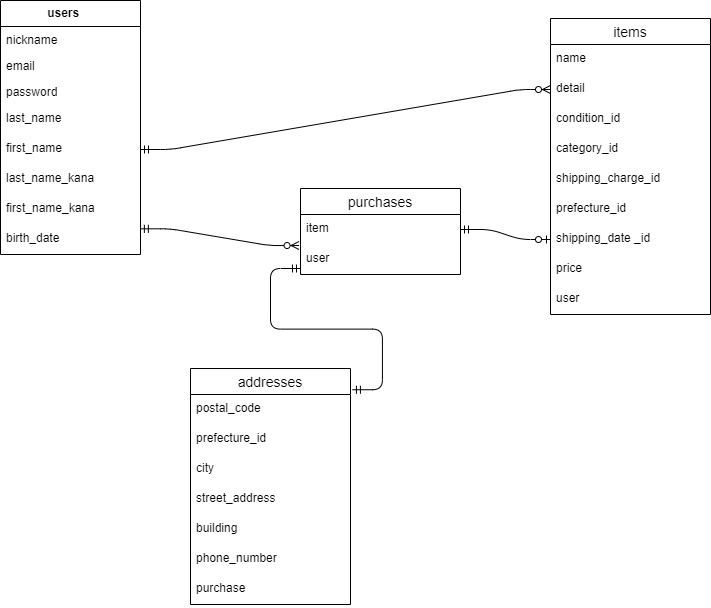

The diagram above was exported from draw.io. Its source (the exported page's mxGraphModel, read from the mxfile embedded in the PNG):
<mxGraphModel dx="2962" dy="694" grid="1" gridSize="10" guides="1" tooltips="1" connect="1" arrows="1" fold="1" page="1" pageScale="1" pageWidth="850" pageHeight="1100" math="0" shadow="0">
  <root>
    <mxCell id="0" />
    <mxCell id="1" parent="0" />
    <mxCell id="2" value="&amp;nbsp; &amp;nbsp; &amp;nbsp;users&lt;span style=&quot;white-space: pre;&quot;&gt;&#09;&lt;span style=&quot;white-space: pre;&quot;&gt;&#09;&lt;/span&gt;&lt;/span&gt;" style="swimlane;fontStyle=1;childLayout=stackLayout;horizontal=1;startSize=26;fillColor=none;horizontalStack=0;resizeParent=1;resizeParentMax=0;resizeLast=0;collapsible=1;marginBottom=0;html=1;" parent="1" vertex="1">
      <mxGeometry x="-70" y="2" width="140" height="254" as="geometry" />
    </mxCell>
    <mxCell id="3" value="nickname&lt;span style=&quot;white-space: pre;&quot;&gt;&#09;&lt;/span&gt;&lt;span style=&quot;white-space: pre;&quot;&gt;&#09;&lt;/span&gt;&lt;span style=&quot;white-space: pre;&quot;&gt;&#09;&lt;/span&gt;&lt;span style=&quot;white-space: pre;&quot;&gt;&#09;&lt;/span&gt;&lt;span style=&quot;white-space: pre;&quot;&gt;&#09;&lt;/span&gt;" style="text;strokeColor=none;fillColor=none;align=left;verticalAlign=top;spacingLeft=4;spacingRight=4;overflow=hidden;rotatable=0;points=[[0,0.5],[1,0.5]];portConstraint=eastwest;whiteSpace=wrap;html=1;" parent="2" vertex="1">
      <mxGeometry y="26" width="140" height="26" as="geometry" />
    </mxCell>
    <mxCell id="4" value="email" style="text;strokeColor=none;fillColor=none;align=left;verticalAlign=top;spacingLeft=4;spacingRight=4;overflow=hidden;rotatable=0;points=[[0,0.5],[1,0.5]];portConstraint=eastwest;whiteSpace=wrap;html=1;" parent="2" vertex="1">
      <mxGeometry y="52" width="140" height="26" as="geometry" />
    </mxCell>
    <mxCell id="5" value="password" style="text;strokeColor=none;fillColor=none;align=left;verticalAlign=top;spacingLeft=4;spacingRight=4;overflow=hidden;rotatable=0;points=[[0,0.5],[1,0.5]];portConstraint=eastwest;whiteSpace=wrap;html=1;" parent="2" vertex="1">
      <mxGeometry y="78" width="140" height="26" as="geometry" />
    </mxCell>
    <mxCell id="14" value="last_name" style="text;strokeColor=none;fillColor=none;spacingLeft=4;spacingRight=4;overflow=hidden;rotatable=0;points=[[0,0.5],[1,0.5]];portConstraint=eastwest;fontSize=12;" parent="2" vertex="1">
      <mxGeometry y="104" width="140" height="30" as="geometry" />
    </mxCell>
    <mxCell id="17" value="first_name" style="text;strokeColor=none;fillColor=none;spacingLeft=4;spacingRight=4;overflow=hidden;rotatable=0;points=[[0,0.5],[1,0.5]];portConstraint=eastwest;fontSize=12;" parent="2" vertex="1">
      <mxGeometry y="134" width="140" height="30" as="geometry" />
    </mxCell>
    <mxCell id="18" value="last_name_kana" style="text;strokeColor=none;fillColor=none;spacingLeft=4;spacingRight=4;overflow=hidden;rotatable=0;points=[[0,0.5],[1,0.5]];portConstraint=eastwest;fontSize=12;" parent="2" vertex="1">
      <mxGeometry y="164" width="140" height="30" as="geometry" />
    </mxCell>
    <mxCell id="34" value="first_name_kana" style="text;strokeColor=none;fillColor=none;spacingLeft=4;spacingRight=4;overflow=hidden;rotatable=0;points=[[0,0.5],[1,0.5]];portConstraint=eastwest;fontSize=12;" parent="2" vertex="1">
      <mxGeometry y="194" width="140" height="30" as="geometry" />
    </mxCell>
    <mxCell id="36" value="birth_date" style="text;strokeColor=none;fillColor=none;spacingLeft=4;spacingRight=4;overflow=hidden;rotatable=0;points=[[0,0.5],[1,0.5]];portConstraint=eastwest;fontSize=12;" parent="2" vertex="1">
      <mxGeometry y="224" width="140" height="30" as="geometry" />
    </mxCell>
    <mxCell id="7" value="items" style="swimlane;fontStyle=0;childLayout=stackLayout;horizontal=1;startSize=26;horizontalStack=0;resizeParent=1;resizeParentMax=0;resizeLast=0;collapsible=1;marginBottom=0;align=center;fontSize=14;" parent="1" vertex="1">
      <mxGeometry x="480" y="20" width="160" height="296" as="geometry" />
    </mxCell>
    <mxCell id="8" value="name" style="text;strokeColor=none;fillColor=none;spacingLeft=4;spacingRight=4;overflow=hidden;rotatable=0;points=[[0,0.5],[1,0.5]];portConstraint=eastwest;fontSize=12;" parent="7" vertex="1">
      <mxGeometry y="26" width="160" height="30" as="geometry" />
    </mxCell>
    <mxCell id="9" value="detail" style="text;strokeColor=none;fillColor=none;spacingLeft=4;spacingRight=4;overflow=hidden;rotatable=0;points=[[0,0.5],[1,0.5]];portConstraint=eastwest;fontSize=12;" parent="7" vertex="1">
      <mxGeometry y="56" width="160" height="30" as="geometry" />
    </mxCell>
    <mxCell id="19" value="condition_id" style="text;strokeColor=none;fillColor=none;spacingLeft=4;spacingRight=4;overflow=hidden;rotatable=0;points=[[0,0.5],[1,0.5]];portConstraint=eastwest;fontSize=12;" parent="7" vertex="1">
      <mxGeometry y="86" width="160" height="30" as="geometry" />
    </mxCell>
    <mxCell id="10" value="category_id" style="text;strokeColor=none;fillColor=none;spacingLeft=4;spacingRight=4;overflow=hidden;rotatable=0;points=[[0,0.5],[1,0.5]];portConstraint=eastwest;fontSize=12;" parent="7" vertex="1">
      <mxGeometry y="116" width="160" height="30" as="geometry" />
    </mxCell>
    <mxCell id="20" value="shipping_charge_id" style="text;strokeColor=none;fillColor=none;spacingLeft=4;spacingRight=4;overflow=hidden;rotatable=0;points=[[0,0.5],[1,0.5]];portConstraint=eastwest;fontSize=12;" parent="7" vertex="1">
      <mxGeometry y="146" width="160" height="30" as="geometry" />
    </mxCell>
    <mxCell id="21" value="prefecture_id " style="text;strokeColor=none;fillColor=none;spacingLeft=4;spacingRight=4;overflow=hidden;rotatable=0;points=[[0,0.5],[1,0.5]];portConstraint=eastwest;fontSize=12;" parent="7" vertex="1">
      <mxGeometry y="176" width="160" height="30" as="geometry" />
    </mxCell>
    <mxCell id="23" value="shipping_date _id                               &#10;&#10;&#10;" style="text;strokeColor=none;fillColor=none;spacingLeft=4;spacingRight=4;overflow=hidden;rotatable=0;points=[[0,0.5],[1,0.5]];portConstraint=eastwest;fontSize=12;" parent="7" vertex="1">
      <mxGeometry y="206" width="160" height="30" as="geometry" />
    </mxCell>
    <mxCell id="24" value="price" style="text;strokeColor=none;fillColor=none;spacingLeft=4;spacingRight=4;overflow=hidden;rotatable=0;points=[[0,0.5],[1,0.5]];portConstraint=eastwest;fontSize=12;" parent="7" vertex="1">
      <mxGeometry y="236" width="160" height="30" as="geometry" />
    </mxCell>
    <mxCell id="26" value="user" style="text;strokeColor=none;fillColor=none;spacingLeft=4;spacingRight=4;overflow=hidden;rotatable=0;points=[[0,0.5],[1,0.5]];portConstraint=eastwest;fontSize=12;" parent="7" vertex="1">
      <mxGeometry y="266" width="160" height="30" as="geometry" />
    </mxCell>
    <mxCell id="28" value="purchases" style="swimlane;fontStyle=0;childLayout=stackLayout;horizontal=1;startSize=26;horizontalStack=0;resizeParent=1;resizeParentMax=0;resizeLast=0;collapsible=1;marginBottom=0;align=center;fontSize=14;" parent="1" vertex="1">
      <mxGeometry x="230" y="190" width="160" height="86" as="geometry" />
    </mxCell>
    <mxCell id="29" value="item" style="text;strokeColor=none;fillColor=none;spacingLeft=4;spacingRight=4;overflow=hidden;rotatable=0;points=[[0,0.5],[1,0.5]];portConstraint=eastwest;fontSize=12;" parent="28" vertex="1">
      <mxGeometry y="26" width="160" height="30" as="geometry" />
    </mxCell>
    <mxCell id="30" value="user" style="text;strokeColor=none;fillColor=none;spacingLeft=4;spacingRight=4;overflow=hidden;rotatable=0;points=[[0,0.5],[1,0.5]];portConstraint=eastwest;fontSize=12;" parent="28" vertex="1">
      <mxGeometry y="56" width="160" height="30" as="geometry" />
    </mxCell>
    <mxCell id="40" value="addresses" style="swimlane;fontStyle=0;childLayout=stackLayout;horizontal=1;startSize=26;horizontalStack=0;resizeParent=1;resizeParentMax=0;resizeLast=0;collapsible=1;marginBottom=0;align=center;fontSize=14;" parent="1" vertex="1">
      <mxGeometry x="120" y="370" width="160" height="236" as="geometry" />
    </mxCell>
    <mxCell id="41" value="postal_code" style="text;strokeColor=none;fillColor=none;spacingLeft=4;spacingRight=4;overflow=hidden;rotatable=0;points=[[0,0.5],[1,0.5]];portConstraint=eastwest;fontSize=12;" parent="40" vertex="1">
      <mxGeometry y="26" width="160" height="30" as="geometry" />
    </mxCell>
    <mxCell id="42" value="prefecture_id " style="text;strokeColor=none;fillColor=none;spacingLeft=4;spacingRight=4;overflow=hidden;rotatable=0;points=[[0,0.5],[1,0.5]];portConstraint=eastwest;fontSize=12;" parent="40" vertex="1">
      <mxGeometry y="56" width="160" height="30" as="geometry" />
    </mxCell>
    <mxCell id="43" value="city" style="text;strokeColor=none;fillColor=none;spacingLeft=4;spacingRight=4;overflow=hidden;rotatable=0;points=[[0,0.5],[1,0.5]];portConstraint=eastwest;fontSize=12;" parent="40" vertex="1">
      <mxGeometry y="86" width="160" height="30" as="geometry" />
    </mxCell>
    <mxCell id="44" value="street_address" style="text;strokeColor=none;fillColor=none;spacingLeft=4;spacingRight=4;overflow=hidden;rotatable=0;points=[[0,0.5],[1,0.5]];portConstraint=eastwest;fontSize=12;" parent="40" vertex="1">
      <mxGeometry y="116" width="160" height="30" as="geometry" />
    </mxCell>
    <mxCell id="46" value="building" style="text;strokeColor=none;fillColor=none;spacingLeft=4;spacingRight=4;overflow=hidden;rotatable=0;points=[[0,0.5],[1,0.5]];portConstraint=eastwest;fontSize=12;" parent="40" vertex="1">
      <mxGeometry y="146" width="160" height="30" as="geometry" />
    </mxCell>
    <mxCell id="47" value="phone_number" style="text;strokeColor=none;fillColor=none;spacingLeft=4;spacingRight=4;overflow=hidden;rotatable=0;points=[[0,0.5],[1,0.5]];portConstraint=eastwest;fontSize=12;" parent="40" vertex="1">
      <mxGeometry y="176" width="160" height="30" as="geometry" />
    </mxCell>
    <mxCell id="48" value="purchase" style="text;strokeColor=none;fillColor=none;spacingLeft=4;spacingRight=4;overflow=hidden;rotatable=0;points=[[0,0.5],[1,0.5]];portConstraint=eastwest;fontSize=12;" parent="40" vertex="1">
      <mxGeometry y="206" width="160" height="30" as="geometry" />
    </mxCell>
    <mxCell id="49" value="" style="edgeStyle=entityRelationEdgeStyle;fontSize=12;html=1;endArrow=ERzeroToMany;startArrow=ERmandOne;exitX=1;exitY=0.5;exitDx=0;exitDy=0;entryX=0;entryY=0.5;entryDx=0;entryDy=0;" parent="1" source="17" target="9" edge="1">
      <mxGeometry width="100" height="100" relative="1" as="geometry">
        <mxPoint x="190" y="160" as="sourcePoint" />
        <mxPoint x="290" y="60" as="targetPoint" />
      </mxGeometry>
    </mxCell>
    <mxCell id="50" value="" style="edgeStyle=entityRelationEdgeStyle;fontSize=12;html=1;endArrow=ERzeroToMany;startArrow=ERmandOne;entryX=-0.009;entryY=1.034;entryDx=0;entryDy=0;entryPerimeter=0;exitX=0.999;exitY=0.144;exitDx=0;exitDy=0;exitPerimeter=0;" parent="1" source="36" target="29" edge="1">
      <mxGeometry width="100" height="100" relative="1" as="geometry">
        <mxPoint x="70.13999999999987" y="260.67999999999995" as="sourcePoint" />
        <mxPoint x="290" y="230" as="targetPoint" />
      </mxGeometry>
    </mxCell>
    <mxCell id="52" value="" style="edgeStyle=entityRelationEdgeStyle;fontSize=12;html=1;endArrow=ERzeroToOne;startArrow=ERmandOne;exitX=1;exitY=0.5;exitDx=0;exitDy=0;entryX=0;entryY=0.5;entryDx=0;entryDy=0;" parent="1" source="29" target="23" edge="1">
      <mxGeometry width="100" height="100" relative="1" as="geometry">
        <mxPoint x="190" y="410" as="sourcePoint" />
        <mxPoint x="470" y="240" as="targetPoint" />
      </mxGeometry>
    </mxCell>
    <mxCell id="54" value="" style="edgeStyle=entityRelationEdgeStyle;fontSize=12;html=1;endArrow=ERmandOne;startArrow=ERmandOne;exitX=1.012;exitY=0.09;exitDx=0;exitDy=0;exitPerimeter=0;" parent="1" source="40" edge="1">
      <mxGeometry width="100" height="100" relative="1" as="geometry">
        <mxPoint x="320" y="480" as="sourcePoint" />
        <mxPoint x="230" y="270" as="targetPoint" />
      </mxGeometry>
    </mxCell>
  </root>
</mxGraphModel>